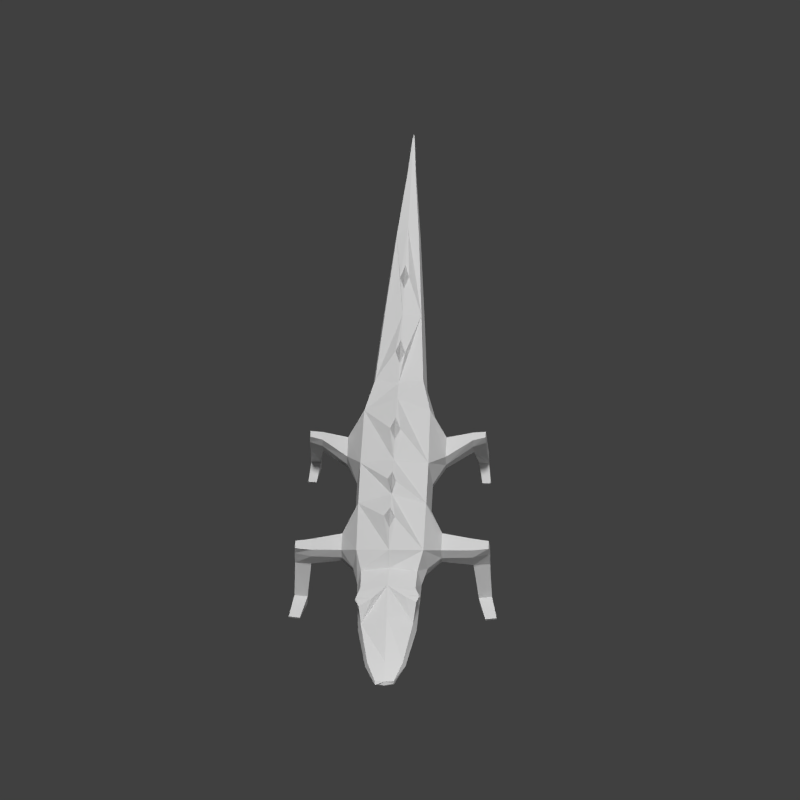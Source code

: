 # Source: lizard.blend  (saved by Blender 2.76.0; exported with 4.5.12 LTS)
import bpy
from mathutils import Matrix  # noqa: F401  (used for matrix-valued properties, if any)

bpy.ops.wm.read_factory_settings(use_empty=True)
scene = bpy.context.scene
scene.name = 'Scene'

# ---- collections
col_collection_1 = bpy.data.collections.new('Collection 1'); scene.collection.children.link(col_collection_1)

# ---- materials (node trees are filled in below, after node groups)
mat_material = bpy.data.materials.new('Material')
mat_material.alpha_threshold = 0.0
mat_material.use_transparent_shadow = False
mat_material.roughness = 0.5
mat_material.specular_intensity = 0.05208
mat_material.line_color = (0.0, 0.0, 0.0, 1.0)

# ---- material node trees

# ---- world
world_world = bpy.data.worlds.new('World'); scene.world = world_world
world_world.color = (0.05088, 0.05088, 0.05088)
world_world.use_sun_shadow = False
world_world.sun_shadow_jitter_overblur = 0.0
world_world.cycles.sampling_method = 'MANUAL'
world_world.cycles.sample_map_resolution = 256

# ---- cameras
cam_camera = bpy.data.cameras.new('Camera')
cam_camera.type = 'ORTHO'
cam_camera.clip_end = 100.0
cam_camera.lens = 35.0
cam_camera.sensor_width = 32.0
cam_camera.sensor_height = 18.0
cam_camera.ortho_scale = 7.314
cam_camera.dof.focus_distance = 0.0
cam_camera.dof.aperture_fstop = 128.0

# ---- lights
light_lamp_002 = bpy.data.lights.new('Lamp.002', 'POINT')
light_lamp_002.transmission_factor = 0.0
light_lamp_002.cutoff_distance = 30.0
light_lamp_002.energy = 50.0
light_lamp_002.shadow_buffer_clip_start = 1.001
light_lamp_002.shadow_soft_size = 0.1
light_lamp_002.shadow_maximum_resolution = 0.006
light_lamp_002.use_absolute_resolution = True
light_lamp_002.cycles.use_multiple_importance_sampling = False
light_lamp_001 = bpy.data.lights.new('Lamp.001', 'POINT')
light_lamp_001.transmission_factor = 0.0
light_lamp_001.cutoff_distance = 30.0
light_lamp_001.energy = 50.0
light_lamp_001.shadow_buffer_clip_start = 1.001
light_lamp_001.shadow_soft_size = 0.1
light_lamp_001.shadow_maximum_resolution = 0.006
light_lamp_001.use_absolute_resolution = True
light_lamp_001.cycles.use_multiple_importance_sampling = False
light_sun = bpy.data.lights.new('Sun', 'SUN')
light_sun.transmission_factor = 0.0
light_sun.angle = 0.1993
light_sun.energy = 2.0
light_sun.shadow_buffer_clip_start = 0.5
light_sun.shadow_soft_size = 0.1
light_sun.shadow_cascade_max_distance = 1000.0
light_sun.cycles.use_multiple_importance_sampling = False
light_lamp = bpy.data.lights.new('Lamp', 'POINT')
light_lamp.transmission_factor = 0.0
light_lamp.cutoff_distance = 30.0
light_lamp.energy = 170.0
light_lamp.shadow_buffer_clip_start = 1.001
light_lamp.shadow_soft_size = 0.1
light_lamp.shadow_maximum_resolution = 0.006
light_lamp.use_absolute_resolution = True
light_lamp.cycles.use_multiple_importance_sampling = False

# ---- meshes
me_cube = bpy.data.meshes.new('Cube')
me_cube.from_pydata([(0.3465, 0.7194, -0.5631), (0.3465, -0.7191, -0.5631), (-2.198, -0.5527, -0.4407), (-2.198, 0.553, -0.4407), (0.3465, 0.7194, 0.5036), (0.3465, -0.7191, 0.5036), (-2.198, -0.5527, 0.3812), (-2.198, 0.553, 0.3812), (2.037, 1.47, -0.6289), (2.04, -1.481, -0.6415), (2.043, 1.47, -0.08355), (2.046, -1.481, -0.1011), (2.78, 1.47, -0.6289), (2.777, -1.481, -0.6415), (2.773, 1.47, -0.08355), (2.77, -1.481, -0.1011), (5.664, 1.492, -0.6361), (5.677, -1.502, -0.6368), (5.664, 1.492, -0.07634), (5.677, -1.502, -0.1058), (6.309, 1.492, -0.6361), (6.296, -1.502, -0.6368), (6.309, 1.492, -0.07634), (6.296, -1.502, -0.1058), (-5.343, -0.3297, -0.2746), (-5.343, 0.33, -0.2746), (-5.343, -0.3297, 0.2151), (-5.343, 0.33, 0.2151), (-7.895, -0.1149, -0.1144), (-7.895, 0.1152, -0.1144), (-7.895, -0.1149, 0.05491), (-7.895, 0.1152, 0.05491), (-9.149, -0.03269, -0.05396), (-9.149, 0.03301, -0.05396), (-9.149, -0.03269, -0.005539), (-9.149, 0.03301, -0.005539), (7.656, 0.8466, -0.4326), (7.656, -0.8463, -0.4326), (7.424, 0.8466, 0.3541), (7.424, -0.8463, 0.3541), (1.553, -0.9896, -0.7177), (1.553, -0.9896, 0.5823), (3.549, -1.019, -0.7389), (3.549, -1.019, 0.6035), (5.072, -1.019, -0.7383), (5.072, -1.019, 0.6029), (6.8, -1.004, -0.6951), (6.8, -1.004, 0.5572), (5.07, 1.018, -0.7384), (5.07, 1.018, 0.6064), (6.802, 1.003, -0.6953), (6.802, 1.003, 0.5607), (1.552, 0.9887, -0.7164), (1.552, 0.9887, 0.5843), (3.549, 1.018, -0.7375), (3.549, 1.018, 0.6055), (1.75, -2.257, -0.2376), (1.667, -2.271, -0.8266), (2.021, -2.271, -0.8266), (2.04, -2.257, -0.2376), (1.665, 2.26, -0.8094), (1.748, 2.246, -0.2136), (2.042, 2.246, -0.2136), (2.024, 2.26, -0.8094), (1.706, -2.632, -0.2512), (1.62, -2.647, -0.8588), (1.915, -2.647, -0.8588), (1.913, -2.632, -0.2512), (1.618, 2.636, -0.8411), (1.704, 2.621, -0.2267), (1.914, 2.621, -0.2267), (1.917, 2.636, -0.8411), (1.751, -2.375, -1.722), (1.751, -2.67, -1.722), (1.364, -2.647, -1.693), (1.364, -2.373, -1.693), (1.362, 2.362, -1.676), (1.362, 2.636, -1.676), (1.753, 2.659, -1.707), (1.753, 2.364, -1.707), (1.728, -2.387, -2.037), (1.728, -2.664, -2.037), (1.338, -2.632, -2.04), (1.338, -2.388, -2.04), (1.336, 2.377, -2.023), (1.336, 2.621, -2.023), (1.73, 2.653, -2.021), (1.73, 2.376, -2.021), (2.369, -2.74, -1.89), (2.369, -2.74, -1.971), (2.369, -2.487, -1.971), (2.369, -2.487, -1.89), (2.372, 2.476, -1.885), (2.372, 2.476, -1.966), (2.372, 2.729, -1.966), (2.372, 2.729, -1.885), (5.821, 2.426, -0.8322), (5.765, 2.411, -0.2036), (6.208, 2.411, -0.2036), (6.273, 2.426, -0.8322), (5.78, -2.422, -0.2441), (5.836, -2.437, -0.8324), (6.258, -2.437, -0.8324), (6.193, -2.422, -0.2441), (5.914, 2.914, -0.8669), (5.838, 2.893, -0.2169), (6.135, 2.893, -0.2169), (6.21, 2.914, -0.8669), (5.848, -2.905, -0.2576), (5.924, -2.925, -0.8676), (6.2, -2.925, -0.8676), (6.125, -2.905, -0.2576), (6.377, 2.547, -1.788), (6.417, 2.914, -1.788), (6.708, 2.953, -1.82), (6.754, 2.56, -1.82), (6.744, -2.57, -1.818), (6.701, -2.963, -1.818), (6.424, -2.925, -1.785), (6.386, -2.559, -1.785), (6.487, 2.568, -2.102), (6.509, 2.893, -2.102), (6.776, 2.947, -2.1), (6.809, 2.578, -2.1), (6.802, -2.588, -2.098), (6.77, -2.958, -2.098), (6.515, -2.905, -2.1), (6.494, -2.579, -2.1), (7.424, 2.775, -1.989), (7.424, 2.775, -2.051), (7.379, 3.113, -2.051), (7.379, 3.113, -1.989), (7.373, -3.118, -1.988), (7.373, -3.118, -2.051), (7.414, -2.78, -2.051), (7.414, -2.78, -1.988), (0.3465, 0.00016, -0.7498), (-2.198, 0.0001603, -0.5853), (0.6175, 0.0001595, 0.7044), (-2.108, 0.0001602, 0.5381), (1.515, 0.0001597, -0.9594), (1.317, 0.0001592, 0.8999), (3.615, 0.0001589, -0.9941), (3.678, 0.0001584, 0.9346), (5.006, 0.0001582, -0.9941), (4.983, 0.0001576, 0.9346), (6.842, 0.0001572, -0.9234), (7.027, 0.0001566, 0.8597), (-5.343, 0.0001607, -0.3605), (-5.59, 0.0001607, 0.2821), (-7.895, 0.000161, -0.1435), (-7.895, 0.000161, 0.08398), (-9.204, 0.000161, -0.05688), (-9.204, 0.000161, -0.00262), (7.656, 0.0001562, -0.5692), (7.424, 0.0001557, 0.4874), (8.2, 0.000156, -0.7014), (8.2, -0.8271, -0.5252), (8.2, 0.8274, -0.5252), (8.13, 0.8274, 0.4687), (8.138, -0.8271, 0.4687), (8.2, 0.0001554, 0.6438), (9.142, 0.0001557, -0.4535), (9.142, -0.7849, -0.373), (9.142, 0.7852, -0.3667), (9.236, 0.7852, 0.1339), (9.253, -0.7849, 0.1276), (9.142, 0.0001552, 0.4189), (10.67, 0.0001553, -0.3436), (10.52, -0.5811, -0.2749), (10.52, 0.5814, -0.2684), (10.67, 0.5326, 0.05655), (10.67, -0.5323, 0.05477), (10.67, 0.000155, 0.114), (11.33, 0.0001552, -0.2201), (11.3, -0.284, -0.2053), (11.3, 0.2843, -0.2038), (11.3, 0.2843, -0.02201), (11.3, -0.284, -0.02297), (11.33, 0.000155, -0.00784), (8.539, -0.948, 0.4865), (8.683, -0.9421, 0.4847), (8.549, 0.9345, 0.5063), (8.428, 0.9348, 0.5052), (5.564, -0.01357, 1.059), (6.323, -0.01357, 1.059), (4.227, -0.008247, 1.064), (4.909, -0.008247, 1.064), (8.614, -0.9766, 0.4529), (8.608, -0.9388, 0.5141), (2.183, 0.001961, 1.06), (3.027, 0.001961, 1.06), (8.488, 0.918, 0.5298), (8.479, 0.9684, 0.4794), (-1.037, 0.002214, 0.6985), (-0.1023, 0.002214, 0.7473), (5.952, 0.1421, 1.074), (5.898, -0.1967, 1.062), (-3.049, -0.0002947, 0.5723), (-4.033, -0.0002945, 0.4967), (4.59, 0.1084, 1.081), (4.506, -0.1417, 1.074), (-3.477, -0.0002946, 0.7858), (-0.526, 0.002214, 0.9716), (2.619, 0.1627, 1.069), (2.591, -0.1552, 1.071), (2.603, 0.001961, 1.307), (4.546, -0.008247, 1.31), (-0.5644, -0.1415, 0.7353), (-0.5115, 0.1501, 0.7362), (5.923, -0.01357, 1.306), (-3.475, -0.1335, 0.5519), (-3.519, 0.132, 0.549), (10.67, -0.6083, -0.1214), (11.33, -0.2816, -0.1221), (9.3, -0.8778, -0.1647), (11.4, 0.0001551, -0.1095), (10.67, 0.6086, -0.1068), (11.4, -0.2741, -0.09038), (11.33, 0.2819, -0.1061), (9.3, 0.8781, -0.1378), (0.3465, 0.8196, -0.02975), (0.3465, -0.8192, -0.02975), (-2.198, -0.6338, -0.02975), (-2.198, 0.6341, -0.02975), (1.317, 1.098, -0.0751), (1.318, -1.1, -0.07717), (3.813, 1.136, -0.0751), (3.812, -1.137, -0.07717), (4.841, 1.136, -0.0751), (4.844, -1.137, -0.07717), (7.006, 1.116, -0.07666), (7.004, -1.118, -0.07873), (-5.343, -0.3768, -0.02975), (-5.343, 0.3771, -0.02975), (-7.895, -0.1279, -0.02975), (-7.895, 0.1282, -0.02975), (-9.204, -0.0303, -0.02975), (-9.204, 0.03062, -0.02975), (7.656, 0.9648, -0.03869), (7.656, -0.9644, -0.03869), (1.946, -1.481, -0.3713), (2.871, -1.481, -0.3713), (5.604, -1.502, -0.3713), (6.37, -1.502, -0.3713), (5.585, 1.492, -0.3562), (6.388, 1.492, -0.3562), (1.941, 1.47, -0.3562), (2.875, 1.47, -0.3562), (1.693, -2.257, -0.4762), (2.097, -2.257, -0.4762), (1.69, 2.246, -0.4556), (2.1, 2.246, -0.4556), (1.678, -2.647, -0.4858), (1.941, -2.647, -0.4858), (1.676, 2.636, -0.4646), (1.942, 2.636, -0.4646), (5.686, 2.411, -0.4556), (6.287, 2.411, -0.4556), (5.706, -2.422, -0.4762), (6.267, -2.422, -0.4762), (5.828, 2.914, -0.4646), (6.146, 2.914, -0.4646), (5.838, -2.925, -0.4858), (6.135, -2.925, -0.4858), (-9.367, 0.000161, -0.02975), (8.2, 0.9456, -0.0313), (8.2, -0.9452, -0.04402), (8.353, -0.8814, 0.4908), (8.874, -0.847, 0.4806), (8.716, 0.8728, 0.5072), (8.308, 0.8744, 0.501), (10.67, -0.2289, 0.0885), (10.67, -0.2875, 0.08198), (10.67, 0.2178, 0.09049), (8.639, -0.4515, 0.5828), (8.618, -0.8815, 0.1094), (10.67, 0.2979, 0.08185), (10.93, -0.3529, 0.03067), (8.557, 0.5195, 0.5725), (8.546, 0.8772, 0.1202), (11.13, -0.2141, 0.01396), (10.92, -0.0833, 0.06173), (10.95, 0.1034, 0.05106), (11.15, 0.2196, 0.004008), (10.88, 0.3648, 0.03537)], [], [(136, 1, 2, 137), (195, 203, 208), (138, 5, 41, 141), (222, 5, 6, 223), (224, 3, 25, 234), (221, 0, 3, 224), (249, 253, 64, 56), (222, 1, 40, 226), (221, 4, 53, 225), (136, 0, 52, 140), (201, 187, 207), (140, 52, 54, 142), (205, 191, 206), (253, 65, 66, 254), (227, 55, 49, 229), (228, 42, 44, 230), (142, 54, 48, 144), (232, 46, 37, 240), (144, 48, 50, 146), (197, 185, 210), (149, 27, 31, 151), (137, 2, 24, 148), (223, 6, 26, 233), (198, 212, 202), (236, 29, 33, 238), (233, 26, 30, 235), (234, 25, 29, 236), (148, 24, 28, 150), (265, 153, 35, 238), (150, 28, 32, 152), (151, 31, 35, 153), (235, 30, 34, 237), (239, 38, 159, 266), (146, 50, 36, 154), (147, 47, 39, 155), (231, 51, 38, 239), (241, 11, 41, 226), (242, 13, 42, 228), (13, 9, 40, 42), (11, 15, 43, 41), (243, 19, 45, 230), (244, 21, 46, 232), (21, 17, 44, 46), (19, 23, 47, 45), (245, 16, 48, 229), (246, 22, 51, 231), (22, 18, 49, 51), (16, 20, 50, 48), (247, 8, 52, 225), (248, 14, 55, 227), (8, 12, 54, 52), (14, 10, 53, 55), (66, 73, 72, 58), (241, 249, 56, 11), (13, 58, 57, 9), (242, 250, 58, 13), (11, 56, 59, 15), (81, 89, 88, 73), (247, 251, 60, 8), (14, 62, 61, 10), (248, 252, 62, 14), (8, 60, 63, 12), (245, 257, 96, 16), (250, 254, 66, 58), (56, 64, 67, 59), (255, 69, 70, 256), (251, 255, 68, 60), (62, 70, 69, 61), (252, 256, 70, 62), (80, 81, 82, 83), (65, 74, 73, 66), (57, 75, 74, 65), (58, 72, 75, 57), (88, 89, 90, 91), (68, 77, 76, 60), (71, 78, 77, 68), (63, 79, 78, 71), (60, 76, 79, 63), (74, 82, 81, 73), (75, 83, 82, 74), (72, 80, 83, 75), (84, 85, 86, 87), (77, 85, 84, 76), (78, 86, 85, 77), (104, 113, 112, 96), (76, 84, 87, 79), (80, 90, 89, 81), (72, 91, 90, 80), (73, 88, 91, 72), (92, 93, 94, 95), (87, 93, 92, 79), (86, 94, 93, 87), (78, 95, 94, 86), (79, 92, 95, 78), (22, 98, 97, 18), (246, 258, 98, 22), (16, 96, 99, 20), (123, 129, 128, 115), (243, 259, 100, 19), (21, 102, 101, 17), (244, 260, 102, 21), (19, 100, 103, 23), (261, 105, 106, 262), (257, 261, 104, 96), (98, 106, 105, 97), (258, 262, 106, 98), (113, 121, 120, 112), (263, 109, 110, 264), (259, 263, 108, 100), (120, 121, 122, 123), (260, 264, 110, 102), (100, 108, 111, 103), (107, 114, 113, 104), (99, 115, 114, 107), (96, 112, 115, 99), (128, 129, 130, 131), (110, 117, 116, 102), (109, 118, 117, 110), (101, 119, 118, 109), (102, 116, 119, 101), (114, 122, 121, 113), (46, 146, 154, 37), (112, 120, 123, 115), (124, 125, 126, 127), (51, 147, 155, 38), (118, 126, 125, 117), (119, 127, 126, 118), (116, 124, 127, 119), (122, 130, 129, 123), (114, 131, 130, 122), (115, 128, 131, 114), (132, 133, 134, 135), (125, 133, 132, 117), (124, 134, 133, 125), (116, 135, 134, 124), (117, 132, 135, 116), (155, 39, 160, 161), (30, 151, 153, 34), (29, 150, 152, 33), (237, 34, 153, 265), (25, 148, 150, 29), (211, 198, 202), (3, 137, 148, 25), (26, 149, 151, 30), (185, 196, 210), (44, 144, 146, 46), (42, 142, 144, 44), (191, 204, 206), (40, 140, 142, 42), (187, 200, 207), (1, 136, 140, 40), (4, 138, 141, 53), (195, 209, 203), (0, 136, 137, 3), (269, 275, 268, 180, 189, 181), (183, 192, 182), (38, 155, 161, 159), (240, 37, 157, 267), (37, 154, 156, 157), (154, 36, 158, 156), (215, 163, 169), (162, 164, 170, 168), (182, 193, 183), (156, 158, 164, 162), (267, 157, 163, 215), (157, 156, 162, 163), (173, 272, 282, 281, 278, 273, 172, 178, 179), (171, 277, 285, 284, 283, 274, 173, 179, 177), (163, 162, 168, 169), (165, 167, 173, 274, 277, 171), (167, 166, 172, 273, 272, 173), (220, 217, 170), (174, 216, 214, 175), (176, 219, 216, 174), (170, 217, 219, 176), (168, 170, 176, 174), (172, 213, 214, 218, 178), (169, 168, 174, 175), (199, 211, 202), (180, 188, 181), (181, 189, 180), (159, 161, 167, 165, 270, 279, 271), (158, 266, 220, 164), (49, 145, 184, 196, 185, 147, 51), (145, 45, 47, 147, 185, 197, 184), (55, 143, 186, 200, 187, 145, 49), (143, 43, 45, 145, 187, 201, 186), (53, 141, 190, 204, 191, 143, 55), (141, 41, 43, 143, 191, 205, 190), (138, 195, 208, 194, 139, 6, 5), (4, 7, 139, 194, 209, 195, 138), (6, 139, 198, 211, 199, 149, 26), (139, 7, 27, 149, 199, 212, 198), (212, 199, 202), (203, 194, 208), (209, 194, 203), (204, 190, 206), (190, 205, 206), (200, 186, 207), (186, 201, 207), (196, 184, 210), (184, 197, 210), (166, 215, 213, 172), (215, 169, 213), (213, 169, 175, 214), (219, 177, 179, 216), (217, 171, 177, 219), (220, 165, 171, 217), (164, 220, 170), (216, 179, 178, 218, 214), (39, 240, 267, 160), (32, 237, 265, 152), (103, 111, 264, 260), (101, 109, 263, 259), (108, 263, 264, 111), (99, 107, 262, 258), (97, 105, 261, 257), (104, 261, 262, 107), (23, 103, 260, 244), (17, 101, 259, 243), (20, 99, 258, 246), (63, 71, 256, 252), (61, 69, 255, 251), (68, 255, 256, 71), (59, 67, 254, 250), (18, 97, 257, 245), (12, 63, 252, 248), (10, 61, 251, 247), (15, 59, 250, 242), (9, 57, 249, 241), (12, 248, 227, 54), (10, 247, 225, 53), (20, 246, 231, 50), (18, 245, 229, 49), (23, 244, 232, 47), (17, 243, 230, 44), (15, 242, 228, 43), (9, 241, 226, 40), (50, 231, 239, 36), (36, 239, 266, 158), (28, 235, 237, 32), (152, 265, 238, 33), (27, 234, 236, 31), (24, 233, 235, 28), (31, 236, 238, 35), (2, 223, 233, 24), (47, 232, 240, 39), (43, 228, 230, 45), (54, 227, 229, 48), (64, 253, 254, 67), (0, 221, 225, 52), (5, 222, 226, 41), (57, 65, 253, 249), (4, 221, 224, 7), (7, 224, 234, 27), (1, 222, 223, 2), (266, 159, 271, 280, 270, 165, 220), (268, 276, 269, 181, 188, 180), (161, 160, 268, 275, 269, 166, 167), (160, 267, 215, 166, 269, 276, 268), (271, 279, 270, 182, 192, 183), (270, 280, 271, 183, 193, 182), (272, 273, 278, 281, 282), (277, 274, 283, 284, 285)])
_ca = me_cube.color_attributes.new('Col', 'BYTE_COLOR', 'CORNER')
_ca.data.foreach_set('color', [0.009721, 0.09531, 0.06301, 1.0, 0.009721, 0.09531, 0.06301, 1.0, 0.009721, 0.09531, 0.06301, 1.0, 0.009721, 0.09531, 0.06301, 1.0, 0.3663, 0.2542, 0.09306, 1.0, 0.3663, 0.2542, 0.09306, 1.0, 0.3663, 0.2542, 0.09306, 1.0, 0.05286, 0.4793, 0.1046, 1.0, 0.05286, 0.4793, 0.1046, 1.0, 0.05286, 0.4793, 0.1046, 1.0, 0.05286, 0.4793, 0.1046, 1.0, 0.05286, 0.4793, 0.1046, 1.0, 0.05286, 0.4793, 0.1046, 1.0, 0.05286, 0.4793, 0.1046, 1.0, 0.05286, 0.4793, 0.1046, 1.0, 0.009721, 0.09531, 0.06301, 1.0, 0.009721, 0.09531, 0.06301, 1.0, 0.009721, 0.09531, 0.06301, 1.0, 0.009721, 0.09531, 0.06301, 1.0, 0.009721, 0.09531, 0.06301, 1.0, 0.009721, 0.09531, 0.06301, 1.0, 0.009721, 0.09531, 0.06301, 1.0, 0.009721, 0.09531, 0.06301, 1.0, 0.05286, 0.4793, 0.1046, 1.0, 0.05286, 0.4793, 0.1046, 1.0, 0.05286, 0.4793, 0.1046, 1.0, 0.05286, 0.4793, 0.1046, 1.0, 0.009721, 0.09531, 0.06301, 1.0, 0.009721, 0.09531, 0.06301, 1.0, 0.009721, 0.09531, 0.06301, 1.0, 0.009721, 0.09531, 0.06301, 1.0, 0.05286, 0.4793, 0.1046, 1.0, 0.05286, 0.4793, 0.1046, 1.0, 0.05286, 0.4793, 0.1046, 1.0, 0.05286, 0.4793, 0.1046, 1.0, 0.009721, 0.09531, 0.06301, 1.0, 0.009721, 0.09531, 0.06301, 1.0, 0.009721, 0.09531, 0.06301, 1.0, 0.009721, 0.09531, 0.06301, 1.0, 0.3663, 0.2542, 0.09306, 1.0, 0.3663, 0.2542, 0.09306, 1.0, 0.3663, 0.2542, 0.09306, 1.0, 0.009721, 0.09531, 0.06301, 1.0, 0.009721, 0.09531, 0.06301, 1.0, 0.009721, 0.09531, 0.06301, 1.0, 0.009721, 0.09531, 0.06301, 1.0, 0.3663, 0.2542, 0.09306, 1.0, 0.3663, 0.2542, 0.09306, 1.0, 0.3663, 0.2542, 0.09306, 1.0, 0.05286, 0.4793, 0.1046, 1.0, 0.05286, 0.4793, 0.1046, 1.0, 0.05286, 0.4793, 0.1046, 1.0, 0.05286, 0.4793, 0.1046, 1.0, 0.05286, 0.4793, 0.1046, 1.0, 0.05286, 0.4793, 0.1046, 1.0, 0.05286, 0.4793, 0.1046, 1.0, 0.05286, 0.4793, 0.1046, 1.0, 0.009721, 0.09531, 0.06301, 1.0, 0.009721, 0.09531, 0.06301, 1.0, 0.009721, 0.09531, 0.06301, 1.0, 0.009721, 0.09531, 0.06301, 1.0, 0.009721, 0.09531, 0.06301, 1.0, 0.009721, 0.09531, 0.06301, 1.0, 0.009721, 0.09531, 0.06301, 1.0, 0.009721, 0.09531, 0.06301, 1.0, 0.009721, 0.09531, 0.06301, 1.0, 0.009721, 0.09531, 0.06301, 1.0, 0.009721, 0.09531, 0.06301, 1.0, 0.009721, 0.09531, 0.06301, 1.0, 0.009721, 0.09531, 0.06301, 1.0, 0.009721, 0.09531, 0.06301, 1.0, 0.009721, 0.09531, 0.06301, 1.0, 0.009721, 0.09531, 0.06301, 1.0, 0.3663, 0.2542, 0.09306, 1.0, 0.3663, 0.2542, 0.09306, 1.0, 0.3663, 0.2542, 0.09306, 1.0, 0.05286, 0.4793, 0.1046, 1.0, 0.05286, 0.4793, 0.1046, 1.0, 0.05286, 0.4793, 0.1046, 1.0, 0.05286, 0.4793, 0.1046, 1.0, 0.009721, 0.09531, 0.06301, 1.0, 0.009721, 0.09531, 0.06301, 1.0, 0.009721, 0.09531, 0.06301, 1.0, 0.009721, 0.09531, 0.06301, 1.0, 0.05286, 0.4793, 0.1046, 1.0, 0.05286, 0.4793, 0.1046, 1.0, 0.05286, 0.4793, 0.1046, 1.0, 0.05286, 0.4793, 0.1046, 1.0, 0.3663, 0.2542, 0.09306, 1.0, 0.3663, 0.2542, 0.09306, 1.0, 0.3663, 0.2542, 0.09306, 1.0, 0.009721, 0.09531, 0.06301, 1.0, 0.009721, 0.09531, 0.06301, 1.0, 0.009721, 0.09531, 0.06301, 1.0, 0.009721, 0.09531, 0.06301, 1.0, 0.05286, 0.4793, 0.1046, 1.0, 0.05286, 0.4793, 0.1046, 1.0, 0.05286, 0.4793, 0.1046, 1.0, 0.05286, 0.4793, 0.1046, 1.0, 0.009721, 0.09531, 0.06301, 1.0, 0.009721, 0.09531, 0.06301, 1.0, 0.009721, 0.09531, 0.06301, 1.0, 0.009721, 0.09531, 0.06301, 1.0, 0.009721, 0.09531, 0.06301, 1.0, 0.009721, 0.09531, 0.06301, 1.0, 0.009721, 0.09531, 0.06301, 1.0, 0.009721, 0.09531, 0.06301, 1.0, 0.05286, 0.4793, 0.1046, 1.0, 0.05286, 0.4793, 0.1046, 1.0, 0.05286, 0.4793, 0.1046, 1.0, 0.05286, 0.4793, 0.1046, 1.0, 0.009721, 0.09531, 0.06301, 1.0, 0.009721, 0.09531, 0.06301, 1.0, 0.009721, 0.09531, 0.06301, 1.0, 0.009721, 0.09531, 0.06301, 1.0, 0.05286, 0.4793, 0.1046, 1.0, 0.05286, 0.4793, 0.1046, 1.0, 0.05286, 0.4793, 0.1046, 1.0, 0.05286, 0.4793, 0.1046, 1.0, 0.009721, 0.09531, 0.06301, 1.0, 0.009721, 0.09531, 0.06301, 1.0, 0.009721, 0.09531, 0.06301, 1.0, 0.009721, 0.09531, 0.06301, 1.0, 0.05286, 0.4793, 0.1046, 1.0, 0.05286, 0.4793, 0.1046, 1.0, 0.05286, 0.4793, 0.1046, 1.0, 0.05286, 0.4793, 0.1046, 1.0, 0.009721, 0.09531, 0.06301, 1.0, 0.009721, 0.09531, 0.06301, 1.0, 0.009721, 0.09531, 0.06301, 1.0, 0.009721, 0.09531, 0.06301, 1.0, 0.05286, 0.4793, 0.1046, 1.0, 0.05951, 0.4851, 0.1144, 1.0, 0.05286, 0.4793, 0.1046, 1.0, 0.05286, 0.4793, 0.1046, 1.0, 0.05286, 0.4793, 0.1046, 1.0, 0.05286, 0.4793, 0.1046, 1.0, 0.05286, 0.4793, 0.1046, 1.0, 0.05286, 0.4793, 0.1046, 1.0, 0.05286, 0.4793, 0.1046, 1.0, 0.05286, 0.4793, 0.1046, 1.0, 0.05286, 0.4793, 0.1046, 1.0, 0.05286, 0.4793, 0.1046, 1.0, 0.009721, 0.09531, 0.06301, 1.0, 0.009721, 0.09531, 0.06301, 1.0, 0.009721, 0.09531, 0.06301, 1.0, 0.009721, 0.09531, 0.06301, 1.0, 0.009721, 0.09531, 0.06301, 1.0, 0.009721, 0.09531, 0.06301, 1.0, 0.009721, 0.09531, 0.06301, 1.0, 0.009721, 0.09531, 0.06301, 1.0, 0.05286, 0.4793, 0.1046, 1.0, 0.05286, 0.4793, 0.1046, 1.0, 0.05286, 0.4793, 0.1046, 1.0, 0.05286, 0.4793, 0.1046, 1.0, 0.05286, 0.4793, 0.1046, 1.0, 0.05286, 0.4793, 0.1046, 1.0, 0.05286, 0.4793, 0.1046, 1.0, 0.05286, 0.4793, 0.1046, 1.0, 0.009721, 0.09531, 0.06301, 1.0, 0.009721, 0.09531, 0.06301, 1.0, 0.009721, 0.09531, 0.06301, 1.0, 0.009721, 0.09531, 0.06301, 1.0, 0.009721, 0.09531, 0.06301, 1.0, 0.009721, 0.09531, 0.06301, 1.0, 0.009721, 0.09531, 0.06301, 1.0, 0.009721, 0.09531, 0.06301, 1.0, 0.05286, 0.4793, 0.1046, 1.0, 0.05286, 0.4793, 0.1046, 1.0, 0.05286, 0.4793, 0.1046, 1.0, 0.05286, 0.4793, 0.1046, 1.0, 0.009721, 0.09531, 0.06301, 1.0, 0.009721, 0.09531, 0.06301, 1.0, 0.009721, 0.09531, 0.06301, 1.0, 0.009721, 0.09531, 0.06301, 1.0, 0.05286, 0.4793, 0.1046, 1.0, 0.05286, 0.4793, 0.1046, 1.0, 0.05286, 0.4793, 0.1046, 1.0, 0.05286, 0.4793, 0.1046, 1.0, 0.05286, 0.4793, 0.1046, 1.0, 0.05286, 0.4793, 0.1046, 1.0, 0.05286, 0.4793, 0.1046, 1.0, 0.05286, 0.4793, 0.1046, 1.0, 0.009721, 0.09531, 0.06301, 1.0, 0.009721, 0.09531, 0.06301, 1.0, 0.009721, 0.09531, 0.06301, 1.0, 0.009721, 0.09531, 0.06301, 1.0, 0.009721, 0.09531, 0.06301, 1.0, 0.009721, 0.09531, 0.06301, 1.0, 0.009721, 0.09531, 0.06301, 1.0, 0.009721, 0.09531, 0.06301, 1.0, 0.05286, 0.4793, 0.1046, 1.0, 0.05286, 0.4793, 0.1046, 1.0, 0.05286, 0.4793, 0.1046, 1.0, 0.05286, 0.4793, 0.1046, 1.0, 0.009721, 0.09531, 0.06301, 1.0, 0.009721, 0.09531, 0.06301, 1.0, 0.009721, 0.09531, 0.06301, 1.0, 0.009721, 0.09531, 0.06301, 1.0, 0.05286, 0.4793, 0.1046, 1.0, 0.05286, 0.4793, 0.1046, 1.0, 0.05286, 0.4793, 0.1046, 1.0, 0.05286, 0.4793, 0.1046, 1.0, 0.05286, 0.4793, 0.1046, 1.0, 0.05286, 0.4793, 0.1046, 1.0, 0.05286, 0.4793, 0.1046, 1.0, 0.05286, 0.4793, 0.1046, 1.0, 0.05286, 0.4793, 0.1046, 1.0, 0.05286, 0.4793, 0.1046, 1.0, 0.05286, 0.4793, 0.1046, 1.0, 0.05286, 0.4793, 0.1046, 1.0, 0.009721, 0.09531, 0.06301, 1.0, 0.009721, 0.09531, 0.06301, 1.0, 0.009721, 0.09531, 0.06301, 1.0, 0.009721, 0.09531, 0.06301, 1.0, 0.05286, 0.4793, 0.1046, 1.0, 0.05286, 0.4793, 0.1046, 1.0, 0.05286, 0.4793, 0.1046, 1.0, 0.05286, 0.4793, 0.1046, 1.0, 0.05286, 0.4793, 0.1046, 1.0, 0.05286, 0.4793, 0.1046, 1.0, 0.05286, 0.4793, 0.1046, 1.0, 0.05286, 0.4793, 0.1046, 1.0, 0.3663, 0.2542, 0.09306, 1.0, 0.3663, 0.2542, 0.09306, 1.0, 0.3663, 0.2542, 0.09306, 1.0, 0.3663, 0.2542, 0.09306, 1.0, 0.05286, 0.4793, 0.1046, 1.0, 0.05286, 0.4793, 0.1046, 1.0, 0.05286, 0.4793, 0.1046, 1.0, 0.05286, 0.4793, 0.1046, 1.0, 0.06301, 0.5029, 0.117, 1.0, 0.05286, 0.4793, 0.1046, 1.0, 0.05286, 0.4793, 0.1046, 1.0, 0.05286, 0.4793, 0.1046, 1.0, 0.05286, 0.4793, 0.1046, 1.0, 0.05286, 0.4793, 0.1046, 1.0, 0.05286, 0.4793, 0.1046, 1.0, 0.05286, 0.4793, 0.1046, 1.0, 0.009721, 0.09531, 0.06301, 1.0, 0.009721, 0.09531, 0.06301, 1.0, 0.009721, 0.09531, 0.06301, 1.0, 0.009721, 0.09531, 0.06301, 1.0, 0.05286, 0.4793, 0.1046, 1.0, 0.05286, 0.4793, 0.1046, 1.0, 0.05286, 0.4793, 0.1046, 1.0, 0.05286, 0.4793, 0.1046, 1.0, 0.05286, 0.4793, 0.1046, 1.0, 0.05286, 0.4793, 0.1046, 1.0, 0.05286, 0.4793, 0.1046, 1.0, 0.05286, 0.4793, 0.1046, 1.0, 0.05286, 0.4793, 0.1046, 1.0, 0.05286, 0.4793, 0.1046, 1.0, 0.05286, 0.4793, 0.1046, 1.0, 0.05286, 0.4793, 0.1046, 1.0, 0.05286, 0.4793, 0.1046, 1.0, 0.05286, 0.4793, 0.1046, 1.0, 0.05286, 0.4793, 0.1046, 1.0, 0.05286, 0.4793, 0.1046, 1.0, 0.05286, 0.4793, 0.1046, 1.0, 0.05286, 0.4793, 0.1046, 1.0, 0.05286, 0.4793, 0.1046, 1.0, 0.05286, 0.4793, 0.1046, 1.0, 0.05286, 0.4793, 0.1046, 1.0, 0.05286, 0.4793, 0.1046, 1.0, 0.05286, 0.4793, 0.1046, 1.0, 0.05286, 0.4793, 0.1046, 1.0, 0.05286, 0.4793, 0.1046, 1.0, 0.05286, 0.4793, 0.1046, 1.0, 0.05286, 0.4793, 0.1046, 1.0, 0.05286, 0.4793, 0.1046, 1.0, 0.3663, 0.2542, 0.09306, 1.0, 0.3663, 0.2542, 0.09306, 1.0, 0.3663, 0.2542, 0.09306, 1.0, 0.3663, 0.2542, 0.09306, 1.0, 0.05286, 0.4793, 0.1046, 1.0, 0.05286, 0.4793, 0.1046, 1.0, 0.05286, 0.4793, 0.1046, 1.0, 0.05286, 0.4793, 0.1046, 1.0, 0.05286, 0.4793, 0.1046, 1.0, 0.05286, 0.4793, 0.1046, 1.0, 0.05286, 0.4793, 0.1046, 1.0, 0.05286, 0.4793, 0.1046, 1.0, 0.009721, 0.09531, 0.06301, 1.0, 0.009721, 0.09531, 0.06301, 1.0, 0.009721, 0.09531, 0.06301, 1.0, 0.009721, 0.09531, 0.06301, 1.0, 0.3663, 0.2542, 0.09306, 1.0, 0.3663, 0.2542, 0.09306, 1.0, 0.3663, 0.2542, 0.09306, 1.0, 0.3663, 0.2542, 0.09306, 1.0, 0.05286, 0.4793, 0.1046, 1.0, 0.05286, 0.4793, 0.1046, 1.0, 0.05286, 0.4793, 0.1046, 1.0, 0.05286, 0.4793, 0.1046, 1.0, 0.05286, 0.4793, 0.1046, 1.0, 0.05286, 0.4793, 0.1046, 1.0, 0.05286, 0.4793, 0.1046, 1.0, 0.05286, 0.4793, 0.1046, 1.0, 0.05286, 0.4793, 0.1046, 1.0, 0.05286, 0.4793, 0.1046, 1.0, 0.05286, 0.4793, 0.1046, 1.0, 0.05286, 0.4793, 0.1046, 1.0, 0.009721, 0.09531, 0.06301, 1.0, 0.009721, 0.09531, 0.06301, 1.0, 0.009721, 0.09531, 0.06301, 1.0, 0.009721, 0.09531, 0.06301, 1.0, 0.3663, 0.2542, 0.09306, 1.0, 0.3663, 0.2542, 0.09306, 1.0, 0.3663, 0.2542, 0.09306, 1.0, 0.3663, 0.2542, 0.09306, 1.0, 0.3663, 0.2542, 0.09306, 1.0, 0.3663, 0.2542, 0.09306, 1.0, 0.3663, 0.2542, 0.09306, 1.0, 0.3663, 0.2542, 0.09306, 1.0, 0.3663, 0.2542, 0.09306, 1.0, 0.3663, 0.2542, 0.09306, 1.0, 0.3663, 0.2542, 0.09306, 1.0, 0.3663, 0.2542, 0.09306, 1.0, 0.3663, 0.2542, 0.09306, 1.0, 0.3663, 0.2542, 0.09306, 1.0, 0.3663, 0.2542, 0.09306, 1.0, 0.3663, 0.2542, 0.09306, 1.0, 0.3663, 0.2542, 0.09306, 1.0, 0.3663, 0.2542, 0.09306, 1.0, 0.3663, 0.2542, 0.09306, 1.0, 0.3663, 0.2542, 0.09306, 1.0, 0.3663, 0.2542, 0.09306, 1.0, 0.3663, 0.2542, 0.09306, 1.0, 0.3663, 0.2542, 0.09306, 1.0, 0.3663, 0.2542, 0.09306, 1.0, 0.05286, 0.4793, 0.1046, 1.0, 0.05286, 0.4793, 0.1046, 1.0, 0.05286, 0.4793, 0.1046, 1.0, 0.05286, 0.4793, 0.1046, 1.0, 0.3663, 0.2542, 0.09306, 1.0, 0.3663, 0.2542, 0.09306, 1.0, 0.3663, 0.2542, 0.09306, 1.0, 0.3663, 0.2542, 0.09306, 1.0, 0.3663, 0.2542, 0.09306, 1.0, 0.3663, 0.2542, 0.09306, 1.0, 0.3663, 0.2542, 0.09306, 1.0, 0.3663, 0.2542, 0.09306, 1.0, 0.3663, 0.2542, 0.09306, 1.0, 0.3663, 0.2542, 0.09306, 1.0, 0.3663, 0.2542, 0.09306, 1.0, 0.3663, 0.2542, 0.09306, 1.0, 0.3663, 0.2542, 0.09306, 1.0, 0.3663, 0.2542, 0.09306, 1.0, 0.3663, 0.2542, 0.09306, 1.0, 0.3663, 0.2542, 0.09306, 1.0, 0.3663, 0.2542, 0.09306, 1.0, 0.3663, 0.2542, 0.09306, 1.0, 0.3663, 0.2542, 0.09306, 1.0, 0.3663, 0.2542, 0.09306, 1.0, 0.3663, 0.2542, 0.09306, 1.0, 0.3663, 0.2542, 0.09306, 1.0, 0.3663, 0.2542, 0.09306, 1.0, 0.3663, 0.2542, 0.09306, 1.0, 0.3663, 0.2542, 0.09306, 1.0, 0.3663, 0.2542, 0.09306, 1.0, 0.3663, 0.2542, 0.09306, 1.0, 0.3663, 0.2542, 0.09306, 1.0, 0.3663, 0.2542, 0.09306, 1.0, 0.3663, 0.2542, 0.09306, 1.0, 0.3663, 0.2542, 0.09306, 1.0, 0.3663, 0.2542, 0.09306, 1.0, 0.3663, 0.2542, 0.09306, 1.0, 0.3663, 0.2542, 0.09306, 1.0, 0.3663, 0.2542, 0.09306, 1.0, 0.3663, 0.2542, 0.09306, 1.0, 0.05286, 0.4793, 0.1046, 1.0, 0.05286, 0.4793, 0.1046, 1.0, 0.05286, 0.4793, 0.1046, 1.0, 0.05286, 0.4793, 0.1046, 1.0, 0.05286, 0.4793, 0.1046, 1.0, 0.05286, 0.4793, 0.1046, 1.0, 0.05286, 0.4793, 0.1046, 1.0, 0.05286, 0.4793, 0.1046, 1.0, 0.009721, 0.09531, 0.06301, 1.0, 0.009721, 0.09531, 0.06301, 1.0, 0.009721, 0.09531, 0.06301, 1.0, 0.009721, 0.09531, 0.06301, 1.0, 0.3663, 0.2542, 0.09306, 1.0, 0.3663, 0.2542, 0.09306, 1.0, 0.3663, 0.2542, 0.09306, 1.0, 0.3663, 0.2542, 0.09306, 1.0, 0.05286, 0.4793, 0.1046, 1.0, 0.05286, 0.4793, 0.1046, 1.0, 0.05286, 0.4793, 0.1046, 1.0, 0.05286, 0.4793, 0.1046, 1.0, 0.009721, 0.09531, 0.06301, 1.0, 0.009721, 0.09531, 0.06301, 1.0, 0.009721, 0.09531, 0.06301, 1.0, 0.009721, 0.09531, 0.06301, 1.0, 0.05286, 0.4793, 0.1046, 1.0, 0.05286, 0.4793, 0.1046, 1.0, 0.05286, 0.4793, 0.1046, 1.0, 0.05286, 0.4793, 0.1046, 1.0, 0.05286, 0.4793, 0.1046, 1.0, 0.05286, 0.4793, 0.1046, 1.0, 0.05286, 0.4793, 0.1046, 1.0, 0.05286, 0.4793, 0.1046, 1.0, 0.05286, 0.4793, 0.1046, 1.0, 0.05286, 0.4793, 0.1046, 1.0, 0.05286, 0.4793, 0.1046, 1.0, 0.05286, 0.4793, 0.1046, 1.0, 0.05286, 0.4793, 0.1046, 1.0, 0.05286, 0.4793, 0.1046, 1.0, 0.05286, 0.4793, 0.1046, 1.0, 0.05286, 0.4793, 0.1046, 1.0, 0.05286, 0.4793, 0.1046, 1.0, 0.05286, 0.4793, 0.1046, 1.0, 0.05286, 0.4793, 0.1046, 1.0, 0.05286, 0.4793, 0.1046, 1.0, 0.05286, 0.4793, 0.1046, 1.0, 0.05286, 0.4793, 0.1046, 1.0, 0.05286, 0.4793, 0.1046, 1.0, 0.05286, 0.4793, 0.1046, 1.0, 0.3663, 0.2542, 0.09306, 1.0, 0.3663, 0.2542, 0.09306, 1.0, 0.3663, 0.2542, 0.09306, 1.0, 0.3663, 0.2542, 0.09306, 1.0, 0.05286, 0.4793, 0.1046, 1.0, 0.05286, 0.4793, 0.1046, 1.0, 0.05286, 0.4793, 0.1046, 1.0, 0.05286, 0.4793, 0.1046, 1.0, 0.05286, 0.4793, 0.1046, 1.0, 0.05286, 0.4793, 0.1046, 1.0, 0.05286, 0.4793, 0.1046, 1.0, 0.05286, 0.4793, 0.1046, 1.0, 0.3663, 0.2542, 0.09306, 1.0, 0.3663, 0.2542, 0.09306, 1.0, 0.3663, 0.2542, 0.09306, 1.0, 0.3663, 0.2542, 0.09306, 1.0, 0.05286, 0.4793, 0.1046, 1.0, 0.05286, 0.4793, 0.1046, 1.0, 0.05286, 0.4793, 0.1046, 1.0, 0.05286, 0.4793, 0.1046, 1.0, 0.05286, 0.4793, 0.1046, 1.0, 0.05286, 0.4793, 0.1046, 1.0, 0.05286, 0.4793, 0.1046, 1.0, 0.05286, 0.4793, 0.1046, 1.0, 0.05286, 0.4793, 0.1046, 1.0, 0.05286, 0.4793, 0.1046, 1.0, 0.05286, 0.4793, 0.1046, 1.0, 0.05286, 0.4793, 0.1046, 1.0, 0.05286, 0.4793, 0.1046, 1.0, 0.05286, 0.4793, 0.1046, 1.0, 0.05286, 0.4793, 0.1046, 1.0, 0.05286, 0.4793, 0.1046, 1.0, 0.009721, 0.09531, 0.06301, 1.0, 0.009721, 0.09531, 0.06301, 1.0, 0.009721, 0.09531, 0.06301, 1.0, 0.009721, 0.09531, 0.06301, 1.0, 0.3663, 0.2542, 0.09306, 1.0, 0.3663, 0.2542, 0.09306, 1.0, 0.3663, 0.2542, 0.09306, 1.0, 0.3663, 0.2542, 0.09306, 1.0, 0.05286, 0.4793, 0.1046, 1.0, 0.05286, 0.4793, 0.1046, 1.0, 0.05286, 0.4793, 0.1046, 1.0, 0.05286, 0.4793, 0.1046, 1.0, 0.05286, 0.4793, 0.1046, 1.0, 0.05286, 0.4793, 0.1046, 1.0, 0.05286, 0.4793, 0.1046, 1.0, 0.05286, 0.4793, 0.1046, 1.0, 0.05286, 0.4793, 0.1046, 1.0, 0.05286, 0.4793, 0.1046, 1.0, 0.05286, 0.4793, 0.1046, 1.0, 0.05286, 0.4793, 0.1046, 1.0, 0.009721, 0.09531, 0.06301, 1.0, 0.009721, 0.09531, 0.06301, 1.0, 0.009721, 0.09531, 0.06301, 1.0, 0.009721, 0.09531, 0.06301, 1.0, 0.3663, 0.2542, 0.09306, 1.0, 0.3663, 0.2542, 0.09306, 1.0, 0.3663, 0.2542, 0.09306, 1.0, 0.3663, 0.2542, 0.09306, 1.0, 0.009721, 0.09531, 0.06301, 1.0, 0.009721, 0.09531, 0.06301, 1.0, 0.009721, 0.09531, 0.06301, 1.0, 0.009721, 0.09531, 0.06301, 1.0, 0.3663, 0.2542, 0.09306, 1.0, 0.3663, 0.2542, 0.09306, 1.0, 0.3663, 0.2542, 0.09306, 1.0, 0.3663, 0.2542, 0.09306, 1.0, 0.3663, 0.2542, 0.09306, 1.0, 0.3663, 0.2542, 0.09306, 1.0, 0.3663, 0.2542, 0.09306, 1.0, 0.3663, 0.2542, 0.09306, 1.0, 0.05286, 0.4793, 0.1046, 1.0, 0.05286, 0.4793, 0.1046, 1.0, 0.05286, 0.4793, 0.1046, 1.0, 0.05286, 0.4793, 0.1046, 1.0, 0.3663, 0.2542, 0.09306, 1.0, 0.3663, 0.2542, 0.09306, 1.0, 0.3663, 0.2542, 0.09306, 1.0, 0.3663, 0.2542, 0.09306, 1.0, 0.3663, 0.2542, 0.09306, 1.0, 0.3663, 0.2542, 0.09306, 1.0, 0.3663, 0.2542, 0.09306, 1.0, 0.3663, 0.2542, 0.09306, 1.0, 0.3663, 0.2542, 0.09306, 1.0, 0.3663, 0.2542, 0.09306, 1.0, 0.3663, 0.2542, 0.09306, 1.0, 0.3663, 0.2542, 0.09306, 1.0, 0.3663, 0.2542, 0.09306, 1.0, 0.3663, 0.2542, 0.09306, 1.0, 0.3663, 0.2542, 0.09306, 1.0, 0.3663, 0.2542, 0.09306, 1.0, 0.3663, 0.2542, 0.09306, 1.0, 0.3663, 0.2542, 0.09306, 1.0, 0.3663, 0.2542, 0.09306, 1.0, 0.3663, 0.2542, 0.09306, 1.0, 0.3663, 0.2542, 0.09306, 1.0, 0.3663, 0.2542, 0.09306, 1.0, 0.3663, 0.2542, 0.09306, 1.0, 0.3663, 0.2542, 0.09306, 1.0, 0.3663, 0.2542, 0.09306, 1.0, 0.3663, 0.2542, 0.09306, 1.0, 0.3663, 0.2542, 0.09306, 1.0, 0.3663, 0.2542, 0.09306, 1.0, 0.3663, 0.2542, 0.09306, 1.0, 0.3663, 0.2542, 0.09306, 1.0, 0.3663, 0.2542, 0.09306, 1.0, 0.3663, 0.2542, 0.09306, 1.0, 0.3663, 0.2542, 0.09306, 1.0, 0.3663, 0.2542, 0.09306, 1.0, 0.3663, 0.2542, 0.09306, 1.0, 0.3663, 0.2542, 0.09306, 1.0, 0.3663, 0.2542, 0.09306, 1.0, 0.3663, 0.2542, 0.09306, 1.0, 0.3663, 0.2542, 0.09306, 1.0, 0.3663, 0.2542, 0.09306, 1.0, 0.3663, 0.2542, 0.09306, 1.0, 0.3663, 0.2542, 0.09306, 1.0, 0.3663, 0.2542, 0.09306, 1.0, 0.3663, 0.2542, 0.09306, 1.0, 0.05286, 0.4793, 0.1046, 1.0, 0.05286, 0.4793, 0.1046, 1.0, 0.05286, 0.4793, 0.1046, 1.0, 0.05286, 0.4793, 0.1046, 1.0, 0.05286, 0.4793, 0.1046, 1.0, 0.05286, 0.4793, 0.1046, 1.0, 0.05613, 0.4851, 0.1095, 1.0, 0.05613, 0.4851, 0.1095, 1.0, 0.009721, 0.09531, 0.06301, 1.0, 0.009721, 0.09531, 0.06301, 1.0, 0.009721, 0.09531, 0.06301, 1.0, 0.009721, 0.09531, 0.06301, 1.0, 0.05286, 0.4793, 0.1046, 1.0, 0.05286, 0.4793, 0.1046, 1.0, 0.05286, 0.4793, 0.1046, 1.0, 0.05286, 0.4793, 0.1046, 1.0, 0.009721, 0.09531, 0.06301, 1.0, 0.009721, 0.09531, 0.06301, 1.0, 0.009721, 0.09531, 0.06301, 1.0, 0.009721, 0.09531, 0.06301, 1.0, 0.3663, 0.2542, 0.09306, 1.0, 0.3663, 0.2542, 0.09306, 1.0, 0.3663, 0.2542, 0.09306, 1.0, 0.009721, 0.09531, 0.06301, 1.0, 0.009721, 0.09531, 0.06301, 1.0, 0.009721, 0.09531, 0.06301, 1.0, 0.009721, 0.09531, 0.06301, 1.0, 0.05286, 0.4793, 0.1046, 1.0, 0.05286, 0.4793, 0.1046, 1.0, 0.05286, 0.4793, 0.1046, 1.0, 0.05286, 0.4793, 0.1046, 1.0, 0.3663, 0.2542, 0.09306, 1.0, 0.3663, 0.2542, 0.09306, 1.0, 0.3663, 0.2542, 0.09306, 1.0, 0.009721, 0.09531, 0.06301, 1.0, 0.009721, 0.09531, 0.06301, 1.0, 0.009721, 0.09531, 0.06301, 1.0, 0.009721, 0.09531, 0.06301, 1.0, 0.009721, 0.09531, 0.06301, 1.0, 0.009721, 0.09531, 0.06301, 1.0, 0.009721, 0.09531, 0.06301, 1.0, 0.009721, 0.09531, 0.06301, 1.0, 0.3663, 0.2542, 0.09306, 1.0, 0.3663, 0.2542, 0.09306, 1.0, 0.3663, 0.2542, 0.09306, 1.0, 0.009721, 0.09531, 0.06301, 1.0, 0.009721, 0.09531, 0.06301, 1.0, 0.009721, 0.09531, 0.06301, 1.0, 0.009721, 0.09531, 0.06301, 1.0, 0.3663, 0.2542, 0.09306, 1.0, 0.3663, 0.2542, 0.09306, 1.0, 0.3663, 0.2542, 0.09306, 1.0, 0.009721, 0.09531, 0.06301, 1.0, 0.009721, 0.09531, 0.06301, 1.0, 0.009721, 0.09531, 0.06301, 1.0, 0.009721, 0.09531, 0.06301, 1.0, 0.05286, 0.4793, 0.1046, 1.0, 0.05286, 0.4793, 0.1046, 1.0, 0.05286, 0.4793, 0.1046, 1.0, 0.05286, 0.4793, 0.1046, 1.0, 0.3663, 0.2542, 0.09306, 1.0, 0.3663, 0.2542, 0.09306, 1.0, 0.3663, 0.2542, 0.09306, 1.0, 0.009721, 0.09531, 0.06301, 1.0, 0.009721, 0.09531, 0.06301, 1.0, 0.009721, 0.09531, 0.06301, 1.0, 0.009721, 0.09531, 0.06301, 1.0, 0.001821, 0.006995, 0.005605, 1.0, 0.001821, 0.006995, 0.005605, 1.0, 0.001821, 0.006995, 0.005605, 1.0, 0.002125, 0.007499, 0.006049, 1.0, 0.002125, 0.008023, 0.006049, 1.0, 0.001821, 0.006995, 0.005605, 1.0, 0.6376, 0.5972, 0.0356, 1.0, 0.6376, 0.5972, 0.0356, 1.0, 0.6376, 0.5972, 0.0356, 1.0, 0.05286, 0.4793, 0.1046, 1.0, 0.05286, 0.4793, 0.1046, 1.0, 0.05286, 0.4793, 0.1046, 1.0, 0.05286, 0.4793, 0.1046, 1.0, 0.009721, 0.09531, 0.06301, 1.0, 0.009721, 0.09531, 0.06301, 1.0, 0.009721, 0.09531, 0.06301, 1.0, 0.009721, 0.09531, 0.06301, 1.0, 0.009721, 0.09531, 0.06301, 1.0, 0.009721, 0.09531, 0.06301, 1.0, 0.009721, 0.09531, 0.06301, 1.0, 0.009721, 0.09531, 0.06301, 1.0, 0.009721, 0.09531, 0.06301, 1.0, 0.009721, 0.09531, 0.06301, 1.0, 0.009721, 0.09531, 0.06301, 1.0, 0.009721, 0.09531, 0.06301, 1.0, 0.009721, 0.09531, 0.06301, 1.0, 0.009721, 0.09531, 0.06301, 1.0, 0.009721, 0.09531, 0.06301, 1.0, 0.009721, 0.09531, 0.06301, 1.0, 0.009721, 0.09531, 0.06301, 1.0, 0.009721, 0.09531, 0.06301, 1.0, 0.009721, 0.09531, 0.06301, 1.0, 0.6376, 0.5972, 0.0356, 1.0, 0.6376, 0.5972, 0.0356, 1.0, 0.6376, 0.5972, 0.0356, 1.0, 0.009721, 0.09531, 0.06301, 1.0, 0.009721, 0.09531, 0.06301, 1.0, 0.009721, 0.09531, 0.06301, 1.0, 0.009721, 0.09531, 0.06301, 1.0, 0.009721, 0.09531, 0.06301, 1.0, 0.009721, 0.09531, 0.06301, 1.0, 0.009721, 0.09531, 0.06301, 1.0, 0.009721, 0.09531, 0.06301, 1.0, 0.009721, 0.09531, 0.06301, 1.0, 0.009721, 0.09531, 0.06301, 1.0, 0.009721, 0.09531, 0.06301, 1.0, 0.009721, 0.09531, 0.06301, 1.0, 0.05286, 0.4793, 0.1046, 1.0, 0.05286, 0.4793, 0.1046, 1.0, 0.05613, 0.4851, 0.107, 0.9961, 0.06125, 0.491, 0.117, 1.0, 0.05951, 0.491, 0.1144, 0.9961, 0.05286, 0.4793, 0.1046, 1.0, 0.05448, 0.4851, 0.107, 1.0, 0.07036, 0.5089, 0.1301, 1.0, 0.05951, 0.491, 0.1119, 1.0, 0.05286, 0.4793, 0.1046, 1.0, 0.05286, 0.4793, 0.1046, 1.0, 0.05286, 0.4793, 0.1046, 1.0, 0.05286, 0.4793, 0.1046, 1.0, 0.05448, 0.4793, 0.1046, 1.0, 0.05286, 0.4793, 0.1046, 1.0, 0.05286, 0.4793, 0.1046, 1.0, 0.05951, 0.491, 0.1119, 1.0, 0.05286, 0.4793, 0.1046, 1.0, 0.009721, 0.09531, 0.06301, 1.0, 0.009721, 0.09531, 0.06301, 1.0, 0.009721, 0.09531, 0.06301, 1.0, 0.009721, 0.09531, 0.06301, 1.0, 0.05286, 0.4793, 0.1046, 1.0, 0.05286, 0.4793, 0.1046, 1.0, 0.05286, 0.4793, 0.1046, 1.0, 0.05286, 0.4793, 0.1046, 1.0, 0.05286, 0.4793, 0.1046, 1.0, 0.05286, 0.4793, 0.1046, 1.0, 0.05286, 0.4793, 0.1046, 1.0, 0.05286, 0.4793, 0.1046, 1.0, 0.05448, 0.4851, 0.107, 1.0, 0.05286, 0.4793, 0.1046, 1.0, 0.05286, 0.4793, 0.1046, 1.0, 0.05286, 0.4793, 0.1046, 1.0, 0.6376, 0.01521, 0.02416, 1.0, 0.6376, 0.01521, 0.02416, 1.0, 0.6376, 0.01521, 0.02416, 1.0, 0.6376, 0.01521, 0.02416, 1.0, 0.6376, 0.01521, 0.02416, 1.0, 0.6376, 0.01521, 0.02416, 1.0, 0.6376, 0.01521, 0.02416, 1.0, 0.6376, 0.01521, 0.02416, 1.0, 0.6376, 0.01521, 0.02416, 1.0, 0.6376, 0.01521, 0.02416, 1.0, 0.6376, 0.01521, 0.02416, 1.0, 0.6376, 0.01521, 0.02416, 1.0, 0.6376, 0.01521, 0.02416, 1.0, 0.6376, 0.01521, 0.02416, 1.0, 0.6376, 0.01521, 0.02416, 1.0, 0.009721, 0.09531, 0.06301, 1.0, 0.009721, 0.09531, 0.06301, 1.0, 0.009721, 0.09531, 0.06301, 1.0, 0.009721, 0.09531, 0.06301, 1.0, 0.05286, 0.4793, 0.1046, 1.0, 0.05286, 0.4793, 0.1046, 1.0, 0.05286, 0.4793, 0.1046, 1.0, 0.05286, 0.4793, 0.1046, 1.0, 0.05286, 0.4793, 0.1046, 1.0, 0.009721, 0.09531, 0.06301, 1.0, 0.009721, 0.09531, 0.06301, 1.0, 0.009721, 0.09531, 0.06301, 1.0, 0.009721, 0.09531, 0.06301, 1.0, 0.3663, 0.2542, 0.09306, 1.0, 0.3663, 0.2542, 0.09306, 1.0, 0.3663, 0.2542, 0.09306, 1.0, 0.6376, 0.5972, 0.0356, 1.0, 0.6376, 0.5972, 0.0356, 1.0, 0.6376, 0.5972, 0.0356, 1.0, 0.6376, 0.5972, 0.0356, 1.0, 0.6376, 0.5972, 0.0356, 1.0, 0.6376, 0.5972, 0.0356, 1.0, 0.05286, 0.4793, 0.1046, 1.0, 0.05286, 0.4793, 0.1046, 1.0, 0.05286, 0.4793, 0.1046, 1.0, 0.05286, 0.4793, 0.1046, 1.0, 0.05286, 0.4793, 0.1046, 1.0, 0.05286, 0.4735, 0.1046, 1.0, 0.05286, 0.4793, 0.1046, 1.0, 0.009721, 0.09531, 0.06301, 1.0, 0.009721, 0.09531, 0.06301, 1.0, 0.009721, 0.09531, 0.06301, 1.0, 0.009721, 0.09531, 0.06301, 1.0, 0.05286, 0.4793, 0.1046, 1.0, 0.05286, 0.4793, 0.1046, 1.0, 0.05286, 0.4793, 0.1046, 1.0, 0.05286, 0.4793, 0.1046, 1.0, 0.05286, 0.4793, 0.1046, 1.0, 0.05286, 0.4793, 0.1046, 1.0, 0.05286, 0.4793, 0.1046, 1.0, 0.05286, 0.4793, 0.1046, 1.0, 0.05286, 0.4793, 0.1046, 1.0, 0.05613, 0.4851, 0.1095, 1.0, 0.05448, 0.4793, 0.1046, 1.0, 0.05286, 0.4793, 0.1046, 1.0, 0.05286, 0.4793, 0.1046, 1.0, 0.05286, 0.4793, 0.1046, 1.0, 0.05286, 0.4793, 0.1046, 1.0, 0.05286, 0.4793, 0.1046, 1.0, 0.05286, 0.4793, 0.1046, 1.0, 0.05286, 0.4793, 0.1046, 1.0, 0.05286, 0.4793, 0.1046, 1.0, 0.05286, 0.4793, 0.1046, 1.0, 0.05286, 0.4793, 0.1046, 1.0, 0.05286, 0.4793, 0.1046, 1.0, 0.05286, 0.4793, 0.1046, 1.0, 0.05286, 0.4793, 0.1046, 1.0, 0.05286, 0.4793, 0.1046, 1.0, 0.05286, 0.4793, 0.1046, 1.0, 0.05286, 0.4793, 0.1046, 1.0, 0.05286, 0.4793, 0.1046, 1.0, 0.05286, 0.4793, 0.1046, 1.0, 0.05286, 0.4793, 0.1046, 1.0, 0.05286, 0.4793, 0.1046, 1.0, 0.05286, 0.4793, 0.1046, 1.0, 0.05286, 0.4793, 0.1046, 1.0, 0.05286, 0.4793, 0.1046, 1.0, 0.05286, 0.4793, 0.1046, 1.0, 0.05286, 0.4793, 0.1046, 1.0, 0.05286, 0.4793, 0.1046, 1.0, 0.05286, 0.4793, 0.1046, 1.0, 0.05286, 0.4793, 0.1046, 1.0, 0.05286, 0.4793, 0.1046, 1.0, 0.05286, 0.4793, 0.1046, 1.0, 0.05286, 0.4793, 0.1046, 1.0, 0.05286, 0.4793, 0.1046, 1.0, 0.05286, 0.4793, 0.1046, 1.0, 0.05286, 0.4793, 0.1046, 1.0, 0.05286, 0.4793, 0.1046, 1.0, 0.05286, 0.4793, 0.1046, 1.0, 0.05286, 0.4793, 0.1046, 1.0, 0.05286, 0.4793, 0.1046, 1.0, 0.05286, 0.4793, 0.1046, 1.0, 0.05286, 0.4793, 0.1046, 1.0, 0.05286, 0.4793, 0.1046, 1.0, 0.05286, 0.4793, 0.1046, 1.0, 0.05286, 0.4793, 0.1046, 1.0, 0.05286, 0.4793, 0.1046, 1.0, 0.05286, 0.4793, 0.1046, 1.0, 0.05286, 0.4793, 0.1046, 1.0, 0.05286, 0.4793, 0.1046, 1.0, 0.05286, 0.4793, 0.1046, 1.0, 0.05286, 0.4793, 0.1046, 1.0, 0.05286, 0.4793, 0.1046, 1.0, 0.05286, 0.4793, 0.1046, 1.0, 0.05286, 0.4793, 0.1046, 1.0, 0.05286, 0.4793, 0.1046, 1.0, 0.05286, 0.4793, 0.1046, 1.0, 0.05286, 0.4793, 0.1046, 1.0, 0.05286, 0.4793, 0.1046, 1.0, 0.05286, 0.4793, 0.1046, 1.0, 0.05286, 0.4793, 0.1046, 1.0, 0.05286, 0.4793, 0.1046, 1.0, 0.3663, 0.2542, 0.09306, 1.0, 0.3663, 0.2542, 0.09306, 1.0, 0.3663, 0.2542, 0.09306, 1.0, 0.3663, 0.2542, 0.09306, 1.0, 0.3663, 0.2542, 0.09306, 1.0, 0.3663, 0.2542, 0.09306, 1.0, 0.3663, 0.2542, 0.09306, 1.0, 0.3663, 0.2542, 0.09306, 1.0, 0.3663, 0.2542, 0.09306, 1.0, 0.3663, 0.2542, 0.09306, 1.0, 0.3663, 0.2542, 0.09306, 1.0, 0.3663, 0.2542, 0.09306, 1.0, 0.3663, 0.2542, 0.09306, 1.0, 0.3663, 0.2542, 0.09306, 1.0, 0.3663, 0.2542, 0.09306, 1.0, 0.3663, 0.2542, 0.09306, 1.0, 0.3663, 0.2542, 0.09306, 1.0, 0.3663, 0.2542, 0.09306, 1.0, 0.3663, 0.2542, 0.09306, 1.0, 0.3663, 0.2542, 0.09306, 1.0, 0.3663, 0.2542, 0.09306, 1.0, 0.3663, 0.2542, 0.09306, 1.0, 0.3663, 0.2542, 0.09306, 1.0, 0.3663, 0.2542, 0.09306, 1.0, 0.3663, 0.2542, 0.09306, 1.0, 0.3663, 0.2542, 0.09306, 1.0, 0.3663, 0.2542, 0.09306, 1.0, 0.05286, 0.4793, 0.1046, 1.0, 0.05286, 0.4793, 0.1046, 1.0, 0.05286, 0.4793, 0.1046, 1.0, 0.05286, 0.4793, 0.1046, 1.0, 0.6376, 0.01521, 0.02416, 1.0, 0.6376, 0.01521, 0.02416, 1.0, 0.6376, 0.01521, 0.02416, 1.0, 0.6376, 0.01521, 0.02416, 1.0, 0.6376, 0.01521, 0.02416, 1.0, 0.6376, 0.01521, 0.02416, 1.0, 0.6376, 0.01521, 0.02416, 1.0, 0.06301, 0.491, 0.1144, 1.0, 0.05286, 0.4793, 0.1046, 1.0, 0.05951, 0.491, 0.1119, 1.0, 0.09306, 0.5149, 0.1559, 1.0, 0.05286, 0.4793, 0.1046, 1.0, 0.05286, 0.4793, 0.1046, 1.0, 0.05286, 0.4793, 0.1046, 1.0, 0.05286, 0.4793, 0.1046, 1.0, 0.05286, 0.4793, 0.1046, 1.0, 0.05286, 0.4793, 0.1046, 1.0, 0.05286, 0.4793, 0.1046, 1.0, 0.05286, 0.4793, 0.1046, 1.0, 0.009721, 0.09531, 0.06301, 1.0, 0.009721, 0.09531, 0.06301, 1.0, 0.009721, 0.09531, 0.06301, 1.0, 0.09306, 0.5149, 0.1559, 1.0, 0.05951, 0.491, 0.1119, 1.0, 0.07036, 0.5089, 0.1301, 1.0, 0.05286, 0.4793, 0.1046, 1.0, 0.05286, 0.4793, 0.1046, 1.0, 0.05286, 0.4793, 0.1046, 1.0, 0.05286, 0.4793, 0.1046, 1.0, 0.05286, 0.4793, 0.1046, 1.0, 0.05286, 0.4793, 0.1046, 1.0, 0.05286, 0.4793, 0.1046, 1.0, 0.05286, 0.4793, 0.1046, 1.0, 0.05286, 0.4793, 0.1046, 1.0, 0.05286, 0.4793, 0.1046, 1.0, 0.05286, 0.4793, 0.1046, 1.0, 0.05286, 0.4793, 0.1046, 1.0, 0.05286, 0.4793, 0.1046, 1.0, 0.05286, 0.4793, 0.1046, 1.0, 0.05286, 0.4793, 0.1046, 1.0, 0.05286, 0.4793, 0.1046, 1.0, 0.05286, 0.4793, 0.1046, 1.0, 0.05286, 0.4793, 0.1046, 1.0, 0.05286, 0.4793, 0.1046, 1.0, 0.05286, 0.4793, 0.1046, 1.0, 0.05286, 0.4793, 0.1046, 1.0, 0.05286, 0.4793, 0.1046, 1.0, 0.05286, 0.4793, 0.1046, 1.0, 0.05286, 0.4793, 0.1046, 1.0, 0.05286, 0.4793, 0.1046, 1.0, 0.05286, 0.4793, 0.1046, 1.0, 0.05286, 0.4793, 0.1046, 1.0, 0.05286, 0.4793, 0.1046, 1.0, 0.05286, 0.4793, 0.1046, 1.0, 0.05286, 0.4793, 0.1046, 1.0, 0.05286, 0.4793, 0.1046, 1.0, 0.05286, 0.4793, 0.1046, 1.0, 0.05286, 0.4793, 0.1046, 1.0, 0.05286, 0.4793, 0.1046, 1.0, 0.05286, 0.4793, 0.1046, 1.0, 0.05286, 0.4793, 0.1046, 1.0, 0.05286, 0.4793, 0.1046, 1.0, 0.05286, 0.4793, 0.1046, 1.0, 0.05286, 0.4793, 0.1046, 1.0, 0.05286, 0.4793, 0.1046, 1.0, 0.05286, 0.4793, 0.1046, 1.0, 0.05286, 0.4793, 0.1046, 1.0, 0.05286, 0.4793, 0.1046, 1.0, 0.05286, 0.4793, 0.1046, 1.0, 0.05286, 0.4793, 0.1046, 1.0, 0.05286, 0.4793, 0.1046, 1.0, 0.05286, 0.4793, 0.1046, 1.0, 0.05286, 0.4793, 0.1046, 1.0, 0.05286, 0.4793, 0.1046, 1.0, 0.05286, 0.4793, 0.1046, 1.0, 0.05286, 0.4793, 0.1046, 1.0, 0.05286, 0.4793, 0.1046, 1.0, 0.05286, 0.4793, 0.1046, 1.0, 0.05286, 0.4793, 0.1046, 1.0, 0.05286, 0.4793, 0.1046, 1.0, 0.05286, 0.4793, 0.1046, 1.0, 0.05286, 0.4793, 0.1046, 1.0, 0.05286, 0.4793, 0.1046, 1.0, 0.05286, 0.4793, 0.1046, 1.0, 0.05286, 0.4793, 0.1046, 1.0, 0.05286, 0.4793, 0.1046, 1.0, 0.05286, 0.4793, 0.1046, 1.0, 0.05286, 0.4793, 0.1046, 1.0, 0.05286, 0.4793, 0.1046, 1.0, 0.05286, 0.4793, 0.1046, 1.0, 0.05286, 0.4793, 0.1046, 1.0, 0.05286, 0.4793, 0.1046, 1.0, 0.05286, 0.4793, 0.1046, 1.0, 0.05286, 0.4793, 0.1046, 1.0, 0.05286, 0.4793, 0.1046, 1.0, 0.05286, 0.4793, 0.1046, 1.0, 0.05286, 0.4793, 0.1046, 1.0, 0.05286, 0.4793, 0.1046, 1.0, 0.05286, 0.4793, 0.1046, 1.0, 0.05286, 0.4793, 0.1046, 1.0, 0.05286, 0.4793, 0.1046, 1.0, 0.05286, 0.4793, 0.1046, 1.0, 0.05286, 0.4793, 0.1046, 1.0, 0.05286, 0.4793, 0.1046, 1.0, 0.05286, 0.4793, 0.1046, 1.0, 0.05286, 0.4793, 0.1046, 1.0, 0.05286, 0.4793, 0.1046, 1.0, 0.009721, 0.09531, 0.06301, 1.0, 0.009721, 0.09531, 0.06301, 1.0, 0.009721, 0.09531, 0.06301, 1.0, 0.009721, 0.09531, 0.06301, 1.0, 0.05286, 0.4793, 0.1046, 1.0, 0.05286, 0.4793, 0.1046, 1.0, 0.05286, 0.4793, 0.1046, 1.0, 0.05286, 0.4793, 0.1046, 1.0, 0.009721, 0.09531, 0.06301, 1.0, 0.009721, 0.09531, 0.06301, 1.0, 0.009721, 0.09531, 0.06301, 1.0, 0.009721, 0.09531, 0.06301, 1.0, 0.05286, 0.4793, 0.1046, 1.0, 0.05286, 0.4793, 0.1046, 1.0, 0.05286, 0.4793, 0.1046, 1.0, 0.05286, 0.4793, 0.1046, 1.0, 0.05286, 0.4793, 0.1046, 1.0, 0.05286, 0.4793, 0.1046, 1.0, 0.05286, 0.4793, 0.1046, 1.0, 0.05286, 0.4793, 0.1046, 1.0, 0.009721, 0.09531, 0.06301, 1.0, 0.009721, 0.09531, 0.06301, 1.0, 0.009721, 0.09531, 0.06301, 1.0, 0.009721, 0.09531, 0.06301, 1.0, 0.05286, 0.4793, 0.1046, 1.0, 0.05286, 0.4793, 0.1046, 1.0, 0.05286, 0.4793, 0.1046, 1.0, 0.05286, 0.4793, 0.1046, 1.0, 0.009721, 0.09531, 0.06301, 1.0, 0.009721, 0.09531, 0.06301, 1.0, 0.009721, 0.09531, 0.06301, 1.0, 0.009721, 0.09531, 0.06301, 1.0, 0.009721, 0.09531, 0.06301, 1.0, 0.009721, 0.09531, 0.06301, 1.0, 0.009721, 0.09531, 0.06301, 1.0, 0.009721, 0.09531, 0.06301, 1.0, 0.009721, 0.09531, 0.06301, 1.0, 0.009721, 0.09531, 0.06301, 1.0, 0.009721, 0.09531, 0.06301, 1.0, 0.009721, 0.09531, 0.06301, 1.0, 0.009721, 0.09531, 0.06301, 1.0, 0.009721, 0.09531, 0.06301, 1.0, 0.009721, 0.09531, 0.06301, 1.0, 0.009721, 0.09531, 0.06301, 1.0, 0.05286, 0.4793, 0.1046, 1.0, 0.05286, 0.4793, 0.1046, 1.0, 0.05286, 0.4793, 0.1046, 1.0, 0.05286, 0.4793, 0.1046, 1.0, 0.05286, 0.4793, 0.1046, 1.0, 0.05286, 0.4793, 0.1046, 1.0, 0.05286, 0.4793, 0.1046, 1.0, 0.05286, 0.4793, 0.1046, 1.0, 0.009721, 0.09531, 0.06301, 1.0, 0.009721, 0.09531, 0.06301, 1.0, 0.009721, 0.09531, 0.06301, 1.0, 0.009721, 0.09531, 0.06301, 1.0, 0.009721, 0.09531, 0.06301, 1.0, 0.009721, 0.09531, 0.06301, 1.0, 0.009721, 0.09531, 0.06301, 1.0, 0.009721, 0.09531, 0.06301, 1.0, 0.009721, 0.09531, 0.06301, 1.0, 0.009721, 0.09531, 0.06301, 1.0, 0.009721, 0.09531, 0.06301, 1.0, 0.009721, 0.09531, 0.06301, 1.0, 0.05286, 0.4793, 0.1046, 1.0, 0.05286, 0.4793, 0.1046, 1.0, 0.05286, 0.4793, 0.1046, 1.0, 0.05286, 0.4793, 0.1046, 1.0, 0.05286, 0.4793, 0.1046, 1.0, 0.05286, 0.4793, 0.1046, 1.0, 0.05286, 0.4793, 0.1046, 1.0, 0.05286, 0.4793, 0.1046, 1.0, 0.009721, 0.09531, 0.06301, 1.0, 0.009721, 0.09531, 0.06301, 1.0, 0.009721, 0.09531, 0.06301, 1.0, 0.009721, 0.09531, 0.06301, 1.0, 0.05286, 0.4793, 0.1046, 1.0, 0.05286, 0.4793, 0.1046, 1.0, 0.05286, 0.4793, 0.1046, 1.0, 0.05286, 0.4793, 0.1046, 1.0, 0.009721, 0.09531, 0.06301, 1.0, 0.009721, 0.09531, 0.06301, 1.0, 0.009721, 0.09531, 0.06301, 1.0, 0.009721, 0.09531, 0.06301, 1.0, 0.05286, 0.4793, 0.1046, 1.0, 0.05286, 0.4793, 0.1046, 1.0, 0.05286, 0.4793, 0.1046, 1.0, 0.05286, 0.4793, 0.1046, 1.0, 0.05286, 0.4793, 0.1046, 1.0, 0.05286, 0.4793, 0.1046, 1.0, 0.05286, 0.4793, 0.1046, 1.0, 0.05286, 0.4793, 0.1046, 1.0, 0.05286, 0.4793, 0.1046, 1.0, 0.05286, 0.4793, 0.1046, 1.0, 0.05286, 0.4793, 0.1046, 1.0, 0.05286, 0.4793, 0.1046, 1.0, 0.05286, 0.4793, 0.1046, 1.0, 0.05286, 0.4793, 0.1046, 1.0, 0.05286, 0.4793, 0.1046, 1.0, 0.05286, 0.4793, 0.1046, 1.0, 0.009721, 0.09531, 0.06301, 1.0, 0.009721, 0.09531, 0.06301, 1.0, 0.009721, 0.09531, 0.06301, 1.0, 0.009721, 0.09531, 0.06301, 1.0, 0.05286, 0.4793, 0.1046, 1.0, 0.05286, 0.4793, 0.1046, 1.0, 0.05286, 0.4793, 0.1046, 1.0, 0.05286, 0.4735, 0.1022, 0.9961, 0.05286, 0.4793, 0.1046, 1.0, 0.05286, 0.4793, 0.1046, 1.0, 0.05286, 0.4793, 0.1046, 1.0, 0.001821, 0.006995, 0.005605, 1.0, 0.002125, 0.008023, 0.006049, 1.0, 0.001821, 0.006995, 0.005605, 1.0, 0.001821, 0.006995, 0.005605, 1.0, 0.001821, 0.006995, 0.005605, 1.0, 0.003035, 0.01229, 0.007499, 1.0, 0.05286, 0.4793, 0.1046, 1.0, 0.05286, 0.4793, 0.1046, 1.0, 0.05286, 0.4793, 0.1046, 1.0, 0.05286, 0.4793, 0.1046, 1.0, 0.05286, 0.4793, 0.1046, 1.0, 0.05286, 0.4793, 0.1046, 1.0, 0.05286, 0.4793, 0.1046, 1.0, 0.05286, 0.4793, 0.1046, 1.0, 0.05286, 0.4793, 0.1046, 1.0, 0.05286, 0.4793, 0.1046, 1.0, 0.05286, 0.4793, 0.1046, 1.0, 0.05286, 0.4793, 0.1046, 1.0, 0.05286, 0.4793, 0.1046, 1.0, 0.05286, 0.4793, 0.1046, 1.0, 0.001821, 0.006995, 0.005605, 1.0, 0.001821, 0.006995, 0.005605, 1.0, 0.001821, 0.006995, 0.005605, 1.0, 0.001821, 0.006995, 0.005605, 1.0, 0.001821, 0.006995, 0.005605, 1.0, 0.001821, 0.006995, 0.005605, 1.0, 0.001821, 0.006995, 0.005605, 1.0, 0.001821, 0.006995, 0.005605, 1.0, 0.001821, 0.006995, 0.005605, 1.0, 0.001821, 0.006995, 0.005605, 1.0, 0.001821, 0.006995, 0.005605, 1.0, 0.001821, 0.006995, 0.005605, 1.0, 0.001821, 0.006995, 0.005605, 1.0, 0.001821, 0.006995, 0.005605, 1.0, 0.001821, 0.006995, 0.005605, 1.0, 0.001821, 0.006995, 0.005605, 1.0, 0.001821, 0.006995, 0.005605, 1.0, 0.001821, 0.006995, 0.005605, 1.0, 0.001821, 0.006995, 0.005605, 1.0, 0.001821, 0.007499, 0.006049, 1.0, 0.002428, 0.01033, 0.006512, 1.0, 0.001821, 0.006995, 0.005605, 1.0])
me_cube.materials.append(mat_material)
me_cube.use_remesh_preserve_volume = False
me_cube.use_remesh_preserve_attributes = False
me_cube.use_mirror_vertex_groups = False
me_cube.use_paint_bone_selection = False
me_cube.use_paint_mask = True
me_cube.update()
arm_armature = bpy.data.armatures.new('Armature')  # bones are not reproduced

# ---- objects
ob_lamp_002 = bpy.data.objects.new('Lamp.002', light_lamp_002)
ob_lamp_001 = bpy.data.objects.new('Lamp.001', light_lamp_001)
ob_sun = bpy.data.objects.new('Sun', light_sun)
ob_cube = bpy.data.objects.new('Cube', me_cube)
ob_armature = bpy.data.objects.new('Armature', arm_armature)
ob_lamp = bpy.data.objects.new('Lamp', light_lamp)
ob_camera = bpy.data.objects.new('Camera', cam_camera)

# ---- transforms, parenting, visibility, modifiers, constraints
ob_lamp_002.location = (-1.356, 4.059, 2.895)
ob_lamp_002.rotation_euler = (0.6503, 0.05522, 1.866)
ob_lamp_002.lock_rotations_4d = False
ob_lamp_002.empty_display_type = 'ARROWS'
ob_lamp_002.color = (0.0, 0.0, 0.0, 0.0)
ob_lamp_002.lineart.crease_threshold = 0.0
ob_lamp_001.location = (5.026, -4.113, 1.416)
ob_lamp_001.rotation_euler = (0.6503, 0.05522, 1.866)
ob_lamp_001.lock_rotations_4d = False
ob_lamp_001.empty_display_type = 'ARROWS'
ob_lamp_001.color = (0.0, 0.0, 0.0, 0.0)
ob_lamp_001.lineart.crease_threshold = 0.0
ob_sun.location = (0.0, 0.0, 0.0)
ob_sun.lineart.crease_threshold = 0.0
ob_cube.location = (0.8172, -0.5442, 6.147e-08)
ob_cube.rotation_euler = (0.0, 0.0, 5.498)
ob_cube.scale = (0.3058, 0.3058, 0.3058)
ob_cube.lock_rotations_4d = False
ob_cube.empty_display_type = 'ARROWS'
ob_cube.lineart.crease_threshold = 0.0
_vg = ob_cube.vertex_groups.new(name='leg.left.fore')
_vg.add([16, 18, 20, 22, 96, 97, 98, 99, 104, 105, 106, 107, 112, 113, 114, 115, 120, 121, 122, 123, 128, 129, 130, 131, 245, 246, 257, 258, 261, 262], 1.0, 'REPLACE')
_vg = ob_cube.vertex_groups.new(name='leg.right.fore')
_vg.add([17, 19, 21, 23, 100, 101, 102, 103, 108, 109, 110, 111, 116, 117, 118, 119, 124, 125, 126, 127, 132, 133, 134, 135, 243, 244, 259, 260, 263, 264], 1.0, 'REPLACE')
_vg = ob_cube.vertex_groups.new(name='leg.right.back')
_vg.add([9, 11, 13, 15, 56, 57, 58, 59, 64, 65, 66, 67, 72, 73, 74, 75, 80, 81, 82, 83, 88, 89, 90, 91, 241, 242, 249, 250, 253, 254], 1.0, 'REPLACE')
_vg = ob_cube.vertex_groups.new(name='leg.left.back')
_vg.add([8, 10, 12, 14, 60, 61, 62, 63, 68, 69, 70, 71, 76, 77, 78, 79, 84, 85, 86, 87, 92, 93, 94, 95, 247, 248, 251, 252, 255, 256], 1.0, 'REPLACE')
_vg = ob_cube.vertex_groups.new(name='head')
_vg.add([36, 37, 38, 39, 154, 155, 156, 157, 158, 159, 160, 161, 162, 163, 164, 165, 166, 167, 168, 169, 170, 171, 172, 173, 174, 175, 176, 177, 178, 179, 180, 181, 182, 183, 188, 189, 192, 193, 213, 214, 215, 216, 217, 218, 219, 220, 239, 240, 266, 267, 268, 269, 270, 271, 272, 273, 274, 275, 276, 277, 278, 279, 280, 281, 282, 283, 284, 285], 1.0, 'REPLACE')
_vg = ob_cube.vertex_groups.new(name='spine2')
_vg.add([0, 1, 2, 3, 4, 5, 6, 7, 136, 137, 138, 139, 194, 195, 203, 208, 209, 221, 222, 223, 224], 1.0, 'REPLACE')
_vg = ob_cube.vertex_groups.new(name='spine3')
_vg.add([2, 3, 6, 7, 24, 25, 26, 27, 137, 139, 148, 149, 198, 199, 202, 211, 212, 223, 224, 233, 234], 1.0, 'REPLACE')
_vg = ob_cube.vertex_groups.new(name='spine4')
_vg.add([24, 25, 26, 27, 28, 29, 30, 31, 32, 33, 34, 35, 148, 149, 150, 151, 152, 153, 233, 234, 235, 236, 237, 238, 265], 1.0, 'REPLACE')
_m = ob_cube.modifiers.new('Armature', 'ARMATURE')
_m.object = ob_armature
ob_armature.parent = ob_cube
ob_armature.matrix_parent_inverse = Matrix(((2.0, 0.0, 0.0, 0.0), (0.0, 2.0, 0.0, 0.0), (0.0, 0.0, 2.0, 0.0), (0.0, 0.0, 0.0, 1.0)))
ob_armature.location = (3.026, -0.03478, -0.01029)
ob_armature.rotation_euler = (0.0, -1.534, 0.0)
ob_armature.scale = (1.002, 1.0, 1.767)
ob_armature.show_in_front = True
ob_armature.lineart.crease_threshold = 0.0
ob_lamp.location = (5.895, 4.891, 1.902)
ob_lamp.rotation_euler = (0.6503, 0.05522, 1.866)
ob_lamp.lock_rotations_4d = False
ob_lamp.empty_display_type = 'ARROWS'
ob_lamp.color = (0.0, 0.0, 0.0, 0.0)
ob_lamp.lineart.crease_threshold = 0.0
ob_camera.location = (7.978, -6.419, 11.68)
ob_camera.rotation_euler = (0.6578, 0.04386, 0.8288)
ob_camera.lock_rotations_4d = False
ob_camera.empty_display_type = 'ARROWS'
ob_camera.color = (0.0, 0.0, 0.0, 0.0)
ob_camera.display_type = 'WIRE'
ob_camera.lineart.crease_threshold = 0.0

# ---- collection membership
col_collection_1.objects.link(ob_lamp_002)
col_collection_1.objects.link(ob_lamp_001)
col_collection_1.objects.link(ob_sun)
col_collection_1.objects.link(ob_cube)
col_collection_1.objects.link(ob_armature)
col_collection_1.objects.link(ob_lamp)
col_collection_1.objects.link(ob_camera)

# ---- scene / render settings (as saved in the file)
scene.camera = ob_camera
scene.frame_start = 1; scene.frame_end = 280; scene.frame_set(280)
scene.render.engine = 'BLENDER_EEVEE_NEXT'
scene.render.resolution_x = 96
scene.render.resolution_y = 96
scene.render.dither_intensity = 0.0
scene.render.film_transparent = True
scene.render.use_freestyle = True
scene.render.line_thickness = 0.35
scene.cycles.use_denoising = False
scene.cycles.samples = 10
scene.cycles.sampling_pattern = 'TABULATED_SOBOL'
scene.cycles.light_sampling_threshold = 0.0
scene.cycles.use_adaptive_sampling = False
scene.cycles.use_light_tree = False
scene.cycles.blur_glossy = 0.0
scene.cycles.pixel_filter_type = 'GAUSSIAN'
scene.cycles.sample_clamp_indirect = 0.0
scene.view_settings.view_transform = 'Standard'
bpy.context.view_layer.update()
